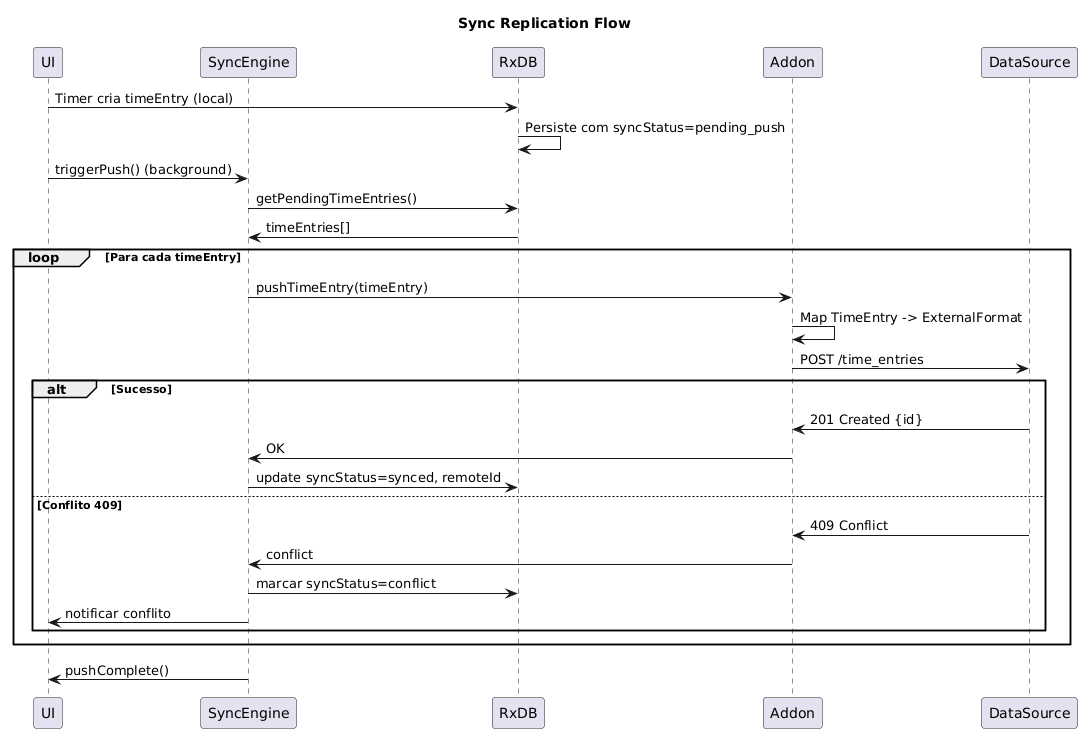

The diagram above was rendered by PlantUML. Its source (embedded in the PNG):
@startuml
title Sync Replication Flow
participant UI
participant SyncEngine
participant RxDB
participant Addon
participant DataSource

UI -> RxDB: Timer cria timeEntry (local)
RxDB -> RxDB: Persiste com syncStatus=pending_push

UI -> SyncEngine: triggerPush() (background)
SyncEngine -> RxDB: getPendingTimeEntries()
RxDB -> SyncEngine: timeEntries[]

loop Para cada timeEntry
    SyncEngine -> Addon: pushTimeEntry(timeEntry)
    Addon -> Addon: Map TimeEntry -> ExternalFormat
    Addon -> DataSource: POST /time_entries
    alt Sucesso
        DataSource -> Addon: 201 Created {id}
        Addon -> SyncEngine: OK
        SyncEngine -> RxDB: update syncStatus=synced, remoteId
    else Conflito 409
        DataSource -> Addon: 409 Conflict
        Addon -> SyncEngine: conflict
        SyncEngine -> RxDB: marcar syncStatus=conflict
        SyncEngine -> UI: notificar conflito
    end
end

SyncEngine -> UI: pushComplete()
@enduml